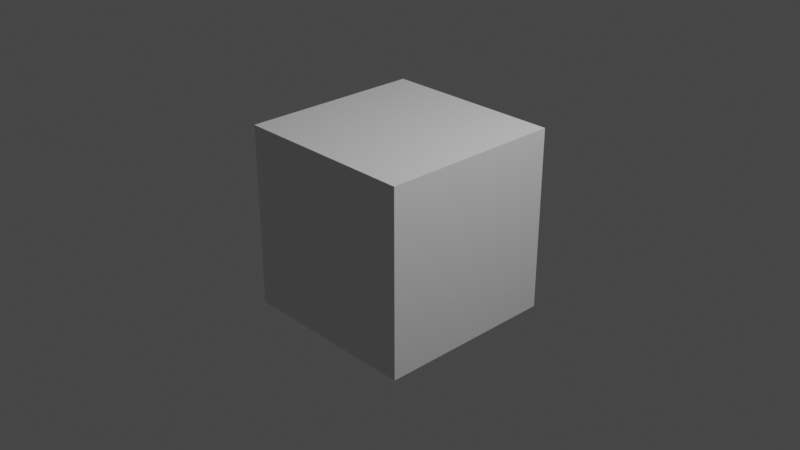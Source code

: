 # Source: my_own.blend  (saved by Blender 3.4.6; exported with 4.5.12 LTS)
import bpy
from mathutils import Matrix  # noqa: F401  (used for matrix-valued properties, if any)

bpy.ops.wm.read_factory_settings(use_empty=True)
scene = bpy.context.scene
scene.name = 'Scene'

# ---- collections
col_collection = bpy.data.collections.new('Collection'); scene.collection.children.link(col_collection)

# ---- materials (node trees are filled in below, after node groups)
mat_material = bpy.data.materials.new('Material')
mat_material.alpha_threshold = 0.0
mat_material.use_transparent_shadow = False
mat_material.roughness = 0.5
mat_material.line_color = (0.0, 0.0, 0.0, 1.0)

# ---- material node trees
mat_material.use_nodes = True; mat_material.node_tree.nodes.clear()
_N = mat_material.node_tree.nodes; _L = mat_material.node_tree.links
n0 = _N.new('ShaderNodeOutputMaterial'); n0.name = 'Material Output'; n0.location = (300, 300)
n1 = _N.new('ShaderNodeBsdfPrincipled'); n1.name = 'Principled BSDF'; n1.location = (10, 300)
n1.distribution = 'GGX'
n1.subsurface_method = 'RANDOM_WALK_SKIN'
n1.inputs[3].default_value = 1.45
n1.inputs[27].default_value = (0.0, 0.0, 0.0, 1.0)
n1.inputs[28].default_value = 1.0
_L.new(n1.outputs[0], n0.inputs[0])
n0.is_active_output = True

# ---- world
world_world = bpy.data.worlds.new('World'); scene.world = world_world
world_world.use_nodes = True; world_world.node_tree.nodes.clear()
_N = world_world.node_tree.nodes; _L = world_world.node_tree.links
n0 = _N.new('ShaderNodeOutputWorld'); n0.name = 'World Output'; n0.location = (300, 300)
n1 = _N.new('ShaderNodeBackground'); n1.name = 'Background'; n1.location = (10, 300)
n1.inputs[0].default_value = (0.05088, 0.05088, 0.05088, 1.0)
_L.new(n1.outputs[0], n0.inputs[0])
n0.is_active_output = True
world_world.color = (0.05088, 0.05088, 0.05088)
world_world.use_sun_shadow = False
world_world.sun_shadow_jitter_overblur = 0.0

# ---- cameras
cam_camera = bpy.data.cameras.new('Camera')
cam_camera.clip_end = 100.0
cam_camera.ortho_scale = 7.314

# ---- lights
light_light = bpy.data.lights.new('Light', 'POINT')
light_light.transmission_factor = 0.0
light_light.energy = 1000.0
light_light.shadow_soft_size = 0.1
light_light.shadow_maximum_resolution = 0.006
light_light.use_absolute_resolution = True

# ---- meshes
me_cube = bpy.data.meshes.new('Cube')
me_cube.from_pydata([(1.0, 1.0, 1.0), (1.0, 1.0, -1.0), (1.0, -1.0, 1.0), (1.0, -1.0, -1.0), (-1.0, 1.0, 1.0), (-1.0, 1.0, -1.0), (-1.0, -1.0, 1.0), (-1.0, -1.0, -1.0)], [], [(0, 4, 6, 2), (3, 2, 6, 7), (7, 6, 4, 5), (5, 1, 3, 7), (1, 0, 2, 3), (5, 4, 0, 1)])
_uv = me_cube.uv_layers.new(name='UVMap')
_uv.uv.foreach_set('vector', [0.625, 0.5, 0.875, 0.5, 0.875, 0.75, 0.625, 0.75, 0.375, 0.75, 0.625, 0.75, 0.625, 1.0, 0.375, 1.0, 0.375, 0.0, 0.625, 0.0, 0.625, 0.25, 0.375, 0.25, 0.125, 0.5, 0.375, 0.5, 0.375, 0.75, 0.125, 0.75, 0.375, 0.5, 0.625, 0.5, 0.625, 0.75, 0.375, 0.75, 0.375, 0.25, 0.625, 0.25, 0.625, 0.5, 0.375, 0.5])
me_cube.materials.append(mat_material)
me_cube.use_mirror_vertex_groups = False
me_cube.update()

# ---- objects
ob_cube = bpy.data.objects.new('Cube', me_cube)
ob_light = bpy.data.objects.new('Light', light_light)
ob_camera = bpy.data.objects.new('Camera', cam_camera)

# ---- transforms, parenting, visibility, modifiers, constraints
ob_cube.location = (0.0, 0.0, 0.0)
ob_cube.lock_rotations_4d = False
ob_cube.empty_display_type = 'ARROWS'
ob_cube.lineart.crease_threshold = 0.0
ob_light.location = (4.076, 1.005, 5.904)
ob_light.rotation_euler = (0.6503, 0.05522, 1.866)
ob_light.lock_rotations_4d = False
ob_light.empty_display_type = 'ARROWS'
ob_light.color = (0.0, 0.0, 0.0, 0.0)
ob_light.lineart.crease_threshold = 0.0
ob_camera.location = (7.359, -6.926, 4.958)
ob_camera.rotation_euler = (1.109, 0.0, 0.8149)
ob_camera.lock_rotations_4d = False
ob_camera.empty_display_type = 'ARROWS'
ob_camera.color = (0.0, 0.0, 0.0, 0.0)
ob_camera.display_type = 'WIRE'
ob_camera.lineart.crease_threshold = 0.0

# ---- collection membership
col_collection.objects.link(ob_cube)
col_collection.objects.link(ob_light)
col_collection.objects.link(ob_camera)

# ---- scene / render settings (as saved in the file)
scene.camera = ob_camera
scene.frame_start = 1; scene.frame_end = 250; scene.frame_set(1)
scene.render.engine = 'BLENDER_EEVEE_NEXT'
scene.cycles.sampling_pattern = 'TABULATED_SOBOL'
scene.cycles.use_light_tree = False
scene.view_settings.view_transform = 'Filmic'
bpy.context.view_layer.update()
